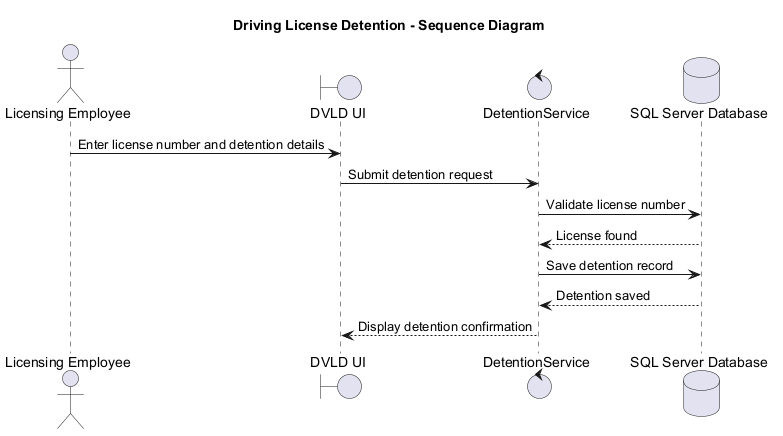

The diagram above was rendered by PlantUML. Its source (embedded in the PNG):
@startuml sequence-license-detention.puml
title Driving License Detention - Sequence Diagram

actor "Licensing Employee" as Employee
boundary "DVLD UI" as UI
control "DetentionService" as DetentionService
database "SQL Server Database" as DB

Employee -> UI : Enter license number and detention details
UI -> DetentionService : Submit detention request
DetentionService -> DB : Validate license number
DB --> DetentionService : License found

DetentionService -> DB : Save detention record
DB --> DetentionService : Detention saved

DetentionService --> UI : Display detention confirmation

@enduml